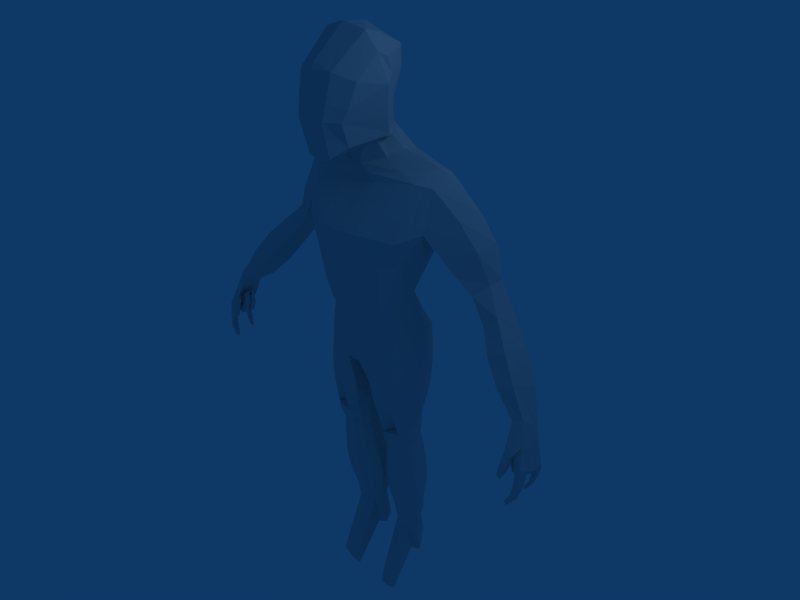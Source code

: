 # Source: maos.blend  (saved by Blender 2.49.2; exported with 4.5.12 LTS)
import bpy
from mathutils import Matrix  # noqa: F401  (used for matrix-valued properties, if any)

bpy.ops.wm.read_factory_settings(use_empty=True)
scene = bpy.context.scene
scene.name = 'Scene'

# ---- collections
col_collection_1 = bpy.data.collections.new('Collection 1'); scene.collection.children.link(col_collection_1)

# ---- materials (node trees are filled in below, after node groups)
mat_material = bpy.data.materials.new('Material')
mat_material.alpha_threshold = 0.0
mat_material.roughness = 0.5
mat_material.line_color = (0.0, 0.0, 0.0, 1.0)

# ---- material node trees

# ---- world
world_world = bpy.data.worlds.new('World'); scene.world = world_world
world_world.color = (0.05656, 0.2208, 0.4)
world_world.use_sun_shadow = False
world_world.sun_shadow_jitter_overblur = 0.0
world_world.cycles.sampling_method = 'MANUAL'
world_world.cycles.sample_map_resolution = 256

# ---- cameras
cam_camera = bpy.data.cameras.new('Camera')
cam_camera.passepartout_alpha = 0.2
cam_camera.clip_end = 100.0
cam_camera.lens = 35.0
cam_camera.ortho_scale = 7.314
cam_camera.show_passepartout = False
cam_camera.show_safe_areas = True
cam_camera.dof.focus_distance = 0.0
cam_camera.dof.aperture_fstop = 128.0

# ---- lights
light_spot = bpy.data.lights.new('Spot', 'POINT')
light_spot.transmission_factor = 0.0
light_spot.cutoff_distance = 30.0
light_spot.energy = 100.0
light_spot.shadow_buffer_clip_start = 1.001
light_spot.shadow_soft_size = 1.0
light_spot.shadow_maximum_resolution = 0.006
light_spot.use_absolute_resolution = True
light_spot.cycles.use_multiple_importance_sampling = False

# ---- meshes
me_cube = bpy.data.meshes.new('Cube')
me_cube.from_pydata([(0.6936, 0.127, 0.4675), (0.6611, -0.1674, 0.3611), (0.6352, 0.1076, 0.6949), (0.6366, -0.2915, 0.7428), (0.0, 0.4943, 0.3633), (0.0, -0.4261, 0.1763), (0.0, 0.331, 0.9675), (0.0, -0.5432, 0.7818), (0.0, -0.7189, 1.716), (0.0, 0.5869, 1.91), (1.114, -0.1734, 1.758), (1.072, 0.5714, 1.989), (1.141, 0.5042, 2.258), (1.151, -0.03303, 2.337), (0.0, 0.543, 2.344), (0.0, -0.2679, 2.284), (0.5563, 0.3772, 0.3627), (0.2552, 0.4531, 0.3481), (0.5373, -0.3026, 0.3658), (0.269, -0.4262, 0.2311), (0.5361, 0.1873, 0.6865), (0.2597, 0.3342, 0.8405), (0.5379, -0.4437, 0.7343), (0.2244, -0.5438, 0.7986), (0.291, -0.7076, 1.716), (0.8438, -0.4188, 1.622), (0.3316, 0.7085, 1.82), (0.8428, 0.6564, 1.764), (0.9489, 0.5195, 2.392), (0.3601, 0.6646, 2.314), (0.9489, -0.1505, 2.377), (0.3493, -0.2679, 2.295), (2.967, -0.349, -0.002375), (3.025, -0.1505, -0.05099), (2.811, -0.1053, -0.1153), (2.827, -0.3808, -0.05015), (1.756, 0.0576, 1.068), (1.919, 0.1968, 1.225), (1.909, 0.4362, 1.211), (1.813, 0.4693, 1.096), (0.1138, -0.4527, -0.3376), (0.4683, -0.3303, -0.02625), (0.2443, 0.5912, -0.03595), (0.5575, 0.5768, 0.06703), (0.0, -0.4532, -0.3611), (0.0, 0.5466, -0.05555), (0.7671, -0.0983, 0.1591), (0.7616, 0.218, 0.1452), (0.6634, 0.1351, -1.461), (0.6718, -0.2277, -1.473), (0.4624, 0.4551, -1.456), (0.2442, 0.3122, -1.452), (0.4118, -0.2626, -1.516), (0.2624, -0.1676, -1.473), (0.2624, -0.1676, -1.473), (0.3916, -0.2625, -1.516), (0.2442, 0.3122, -1.452), (0.4624, 0.4551, -1.456), (0.6718, -0.2277, -1.473), (0.6634, 0.1351, -1.461), (0.6082, 0.2569, -3.434), (0.5684, 0.0555, -3.45), (0.4234, 0.4741, -3.385), (0.2715, 0.3643, -3.391), (0.4091, 0.03105, -3.42), (0.2798, 0.09785, -3.45), (0.2798, 0.09785, -3.45), (0.4103, 0.05214, -3.446), (0.2891, 0.2564, -3.45), (0.4429, 0.3572, -3.453), (0.5684, 0.0555, -3.45), (0.5656, 0.2176, -3.45), (0.3743, 0.4572, 2.608), (0.3881, -0.05266, 2.544), (0.06845, -0.2613, 2.503), (0.06845, -0.2613, 2.503), (0.2557, -0.06607, 2.626), (0.07738, 0.5099, 2.519), (0.3717, 0.46, 2.607), (0.0, -0.2613, 2.494), (0.0, 0.5204, 2.523), (0.0, 0.2512, 2.96), (0.0, -0.3088, 2.713), (0.2832, 0.1392, 2.994), (0.1755, 0.2153, 2.995), (0.173, -0.3115, 2.719), (0.173, -0.3115, 2.719), (0.2832, -0.1762, 2.82), (0.2832, 0.1392, 2.994), (0.2832, 0.1392, 2.994), (0.2832, -0.1762, 2.82), (0.173, -0.3115, 2.719), (0.173, -0.3115, 2.719), (0.1755, 0.2153, 2.995), (0.2832, 0.1392, 2.994), (0.0, -0.3088, 2.713), (0.0, 0.1402, 2.98), (0.0, 0.2542, 2.963), (0.0, -0.3088, 2.713), (0.2832, 0.1392, 2.994), (0.1755, 0.2153, 2.995), (0.173, -0.3115, 2.719), (0.173, -0.3115, 2.719), (0.2832, -0.1762, 2.82), (0.2832, 0.1392, 2.994), (0.0, -0.04801, 4.206), (0.0, -0.8476, 3.819), (0.508, -0.1419, 3.842), (0.274, -0.04564, 4.094), (0.508, -0.6436, 3.606), (0.282, -0.8343, 3.723), (0.282, -0.8343, 3.723), (0.254, -0.05916, 4.101), (0.508, -0.1419, 3.842), (0.0, -0.9081, 3.734), (0.0, -0.04801, 4.206), (0.7856, -0.02747, 0.4293), (0.7433, -0.09365, 0.6991), (1.075, 0.2244, 1.689), (1.229, 0.2353, 2.435), (1.054, 0.1854, 2.534), (3.058, -0.2535, -0.03496), (2.797, -0.2569, -0.1397), (2.005, 0.3203, 1.301), (1.717, 0.3181, 0.9903), (0.8229, 0.04933, 0.1736), (0.05756, 0.2004, -0.4211), (0.0, 0.1066, -0.4188), (0.1814, -0.0499, -1.475), (0.733, -0.1117, -1.412), (0.736, -0.1116, -1.416), (0.1814, -0.05006, -1.473), (0.1723, 0.1837, -3.449), (0.6782, 0.1384, -3.465), (0.5465, 0.1394, -3.452), (0.3166, 0.172, -3.452), (0.4394, 0.1928, -3.454), (0.4213, 0.157, 2.677), (0.4613, 0.1583, 2.645), (0.2515, -0.05247, 3.023), (0.2966, -0.0267, 3.029), (0.4193, -0.02144, 2.878), (0.5247, -0.3175, 3.909), (0.3484, -0.3507, 4.145), (0.0, -0.3959, 4.226), (0.1942, -0.852, 2.676), (0.2275, -0.9609, 3.151), (0.2547, -0.9186, 3.36), (0.0, -0.8469, 2.619), (0.0, -1.034, 3.128), (0.0, -0.9918, 3.354), (0.0, 0.3427, 3.22), (0.0, 0.4582, 3.614), (0.0, 0.4269, 3.931), (0.2142, 0.2031, 3.266), (0.2414, 0.3186, 3.636), (0.2687, 0.2873, 3.929), (0.3394, 0.07067, 3.188), (0.3956, 0.01612, 3.411), (0.4518, -0.03843, 3.634), (0.3394, 0.07067, 3.188), (0.3956, 0.01612, 3.411), (0.4518, -0.03843, 3.634), (0.3394, -0.6654, 2.813), (0.3956, -0.798, 3.143), (0.4518, -0.7418, 3.297), (0.1942, -0.852, 2.676), (0.2275, -0.9609, 3.151), (0.2547, -0.9186, 3.36), (0.4264, -0.08305, 2.912), (0.4944, -0.1578, 3.111), (0.6072, -0.2368, 3.547), (0.6603, 0.4898, 2.499), (0.6682, -0.1016, 2.461), (0.2089, -0.2646, 2.399), (0.0, -0.2646, 2.389), (0.0, 0.5317, 2.434), (0.2187, 0.5872, 2.417), (0.8294, 0.1729, 2.607), (0.7816, -0.2686, 1.274), (0.0, -0.6896, 1.265), (0.0, 0.4308, 1.363), (0.7798, 0.3742, 1.29), (0.204, -0.6845, 1.276), (0.6205, -0.485, 1.242), (0.6177, 0.4484, 1.284), (0.208, 0.5384, 1.315), (0.8629, 0.05809, 1.203), (0.6434, 0.1705, 0.3886), (0.5992, -0.235, 0.3635), (0.5856, 0.1474, 0.6907), (0.5873, -0.3677, 0.7385), (0.9786, -0.2959, 1.69), (0.9572, 0.6139, 1.877), (1.045, 0.5119, 2.325), (1.05, -0.09174, 2.357), (0.6314, -0.259, 0.1014), (0.6538, 0.4513, 0.1292), (0.5494, 0.3561, -1.454), (0.5482, -0.1518, -1.453), (0.5426, -0.2846, -1.465), (0.5494, 0.3561, -1.454), (0.5145, 0.3574, -3.405), (0.5027, -0.007313, -3.398), (0.4894, 0.05382, -3.448), (0.5469, 0.3267, -3.435), (1.141, 0.2103, 2.484), (0.4929, 0.1661, -3.453), (0.7011, -0.3769, 1.258), (0.6987, 0.4113, 1.287), (1.33, -0.09044, 1.514), (1.546, -0.007523, 1.269), (1.474, 0.08431, 1.985), (1.739, 0.144, 1.626), (1.462, 0.5584, 1.925), (1.726, 0.5549, 1.586), (1.369, 0.6192, 1.69), (1.609, 0.6094, 1.385), (1.567, 0.323, 2.087), (1.848, 0.3531, 1.733), (1.266, 0.2591, 1.365), (1.459, 0.2907, 1.142), (2.521, -0.3181, 0.2324), (2.258, -0.1998, 0.5009), (2.028, -0.02564, 0.7761), (2.721, -0.2669, 0.3356), (2.465, -0.1397, 0.6505), (2.193, 0.02946, 0.9376), (2.774, 0.06868, 0.348), (2.501, 0.2192, 0.6538), (2.203, 0.3282, 0.931), (2.496, 0.131, 0.2395), (2.248, 0.2808, 0.5212), (2.035, 0.3748, 0.805), (2.909, -0.0846, 0.3495), (2.645, 0.05242, 0.6945), (2.323, 0.1867, 1.002), (2.424, -0.09172, 0.09733), (2.151, 0.04604, 0.3673), (1.936, 0.1825, 0.6751), (0.219, 0.5633, -0.5682), (0.2221, 0.4463, -0.9638), (0.1713, -0.3283, -0.7212), (0.1802, -0.268, -1.062), (0.7999, -0.1687, -0.4575), (0.7765, -0.2272, -0.9285), (0.7893, 0.3152, -0.4559), (0.7663, 0.2375, -0.9215), (0.5485, 0.6193, -0.4955), (0.5392, 0.5741, -0.9308), (0.448, -0.3554, -0.6216), (0.4232, -0.3428, -1.038), (0.1009, 0.1067, -0.7706), (0.08849, 0.03166, -1.088), (0.9098, 0.004304, -0.4227), (0.8729, -0.06184, -0.869), (0.6637, 0.4878, -0.4531), (0.6552, 0.4363, -0.906), (0.6395, -0.3186, -0.4977), (0.6151, -0.3402, -0.9425), (0.2647, 0.3259, -1.785), (0.2357, 0.3653, -2.071), (0.1995, 0.4175, -2.399), (0.1991, 0.4549, -2.752), (0.2274, 0.4603, -3.104), (0.2847, -0.09782, -1.807), (0.2442, -0.07647, -2.143), (0.2061, -0.05367, -2.47), (0.2062, -0.007465, -2.824), (0.2563, 0.06193, -3.175), (0.6376, -0.1429, -1.807), (0.6643, -0.1301, -2.143), (0.6877, -0.1152, -2.47), (0.6694, -0.06664, -2.824), (0.6021, 0.01775, -3.175), (0.6297, 0.1625, -1.794), (0.6557, 0.2081, -2.131), (0.6785, 0.2532, -2.458), (0.6604, 0.2927, -2.811), (0.6189, 0.3512, -3.147), (0.4528, 0.4331, -1.789), (0.4577, 0.5019, -2.066), (0.4543, 0.5729, -2.395), (0.4441, 0.6047, -2.748), (0.4098, 0.5744, -3.098), (0.4025, -0.169, -1.83), (0.3925, -0.1612, -2.16), (0.3862, -0.1508, -2.476), (0.39, -0.1008, -2.814), (0.402, -0.00777, -3.157), (0.2065, -0.009167, -1.806), (0.1403, 0.02961, -2.142), (0.07355, 0.06865, -2.469), (0.06497, 0.1109, -2.822), (0.1396, 0.1509, -3.174), (0.7037, -0.05563, -1.772), (0.7568, -0.02604, -2.112), (0.8109, 0.004407, -2.447), (0.8056, 0.04865, -2.815), (0.7181, 0.104, -3.18), (0.5278, 0.3588, -1.787), (0.5489, 0.4045, -2.074), (0.5586, 0.4625, -2.401), (0.5445, 0.4982, -2.754), (0.4853, 0.4926, -3.106), (0.5304, -0.1889, -1.794), (0.5422, -0.1891, -2.119), (0.5544, -0.1881, -2.432), (0.5482, -0.1422, -2.776), (0.5172, -0.04302, -3.131), (0.2329, 0.3301, -1.619), (0.2506, -0.1464, -1.641), (0.6795, -0.2056, -1.641), (0.6709, 0.1538, -1.629), (0.4616, 0.4709, -1.624), (0.3895, -0.2398, -1.678), (0.1609, -0.03034, -1.64), (0.7529, -0.09114, -1.589), (0.5528, 0.3733, -1.621), (0.5465, -0.2635, -1.629), (3.081, -0.3531, -0.6175), (3.181, -0.3487, -0.6033), (3.029, -0.542, -0.6192), (3.056, -0.1806, -0.6165), (3.151, -0.1827, -0.6158), (3.114, -0.5413, -0.5895), (2.958, -0.3141, -0.3541), (2.926, -0.4714, -0.328), (2.919, -0.1271, -0.3685), (3.158, -0.2999, -0.3101), (3.088, -0.1706, -0.3333), (3.042, -0.4488, -0.2892), (3.057, -0.4459, -0.612), (3.071, -0.2669, -0.6215), (3.161, -0.2564, -0.611), (3.15, -0.4508, -0.5909), (2.881, -0.2866, -0.2327), (3.119, -0.2732, -0.1688), (2.954, -0.3985, -0.3328), (2.95, -0.2263, -0.3531), (3.134, -0.2317, -0.318), (3.111, -0.3709, -0.2959), (2.913, -0.3403, -0.2798), (2.911, -0.2542, -0.2899), (3.126, -0.2525, -0.2434), (3.115, -0.322, -0.2324), (2.97, -0.5451, -1.118), (2.953, -0.5389, -1.062), (2.976, -0.598, -1.094), (2.947, -0.5984, -1.045), (3.123, -0.496, -0.8443), (3.055, -0.4814, -0.8151), (3.105, -0.5789, -0.8204), (3.036, -0.5796, -0.8088), (3.071, -0.5168, -0.9957), (3.025, -0.502, -0.937), (3.066, -0.5977, -0.9659), (3.011, -0.5984, -0.9227), (3.067, -0.3452, -0.5732), (3.024, -0.5414, -0.575), (3.031, -0.1691, -0.5869), (3.207, -0.3552, -0.5702), (3.151, -0.189, -0.5834), (3.116, -0.5382, -0.5432), (3.054, -0.4456, -0.5712), (3.05, -0.2631, -0.5785), (3.184, -0.2712, -0.5747), (3.157, -0.4517, -0.5585), (3.15, -0.4614, -0.6323), (3.061, -0.4511, -0.6374), (3.116, -0.5444, -0.6159), (3.034, -0.5451, -0.6409), (3.128, -0.4961, -0.8213), (3.062, -0.4829, -0.7977), (3.11, -0.5733, -0.7999), (3.044, -0.574, -0.7929), (3.111, -0.5011, -0.8641), (3.05, -0.4875, -0.834), (3.096, -0.5776, -0.8414), (3.034, -0.5782, -0.8274), (3.083, -0.5161, -0.9699), (3.036, -0.5023, -0.9185), (3.076, -0.5921, -0.9427), (3.023, -0.5927, -0.9062), (3.055, -0.5221, -1.012), (3.015, -0.5091, -0.9565), (3.052, -0.5954, -0.9843), (3.003, -0.596, -0.9428), (2.933, -0.4237, -0.483), (2.863, -0.4164, -0.4727), (2.92, -0.3276, -0.4974), (2.849, -0.3311, -0.4665), (2.935, -0.4301, -0.5287), (2.864, -0.4242, -0.5255), (2.922, -0.3305, -0.546), (2.848, -0.3362, -0.5217), (2.984, -0.4461, -0.663), (2.917, -0.446, -0.6855), (2.97, -0.3478, -0.6877), (2.895, -0.3592, -0.6913), (2.945, -0.4383, -0.6879), (3.017, -0.4378, -0.6954), (2.965, -0.3377, -0.6924), (3.038, -0.3524, -0.7184), (3.062, -0.4475, -0.6336), (3.153, -0.4473, -0.6058), (3.092, -0.3438, -0.6289), (3.19, -0.3555, -0.6231), (2.936, -0.4316, -0.5054), (2.86, -0.4241, -0.4971), (2.922, -0.3251, -0.5225), (2.844, -0.3301, -0.4913), (2.998, -0.4467, -0.6708), (2.927, -0.4475, -0.6992), (2.984, -0.3404, -0.6987), (2.902, -0.3537, -0.707), (2.916, -0.4076, -0.3528), (2.861, -0.3974, -0.3239), (2.904, -0.3399, -0.3549), (2.857, -0.3344, -0.3113), (2.86, -0.2495, -0.2088), (2.9, -0.2533, -0.4025), (2.845, -0.2923, -0.3818), (2.89, -0.3142, -0.4082), (2.991, -0.2496, -0.7538), (2.969, -0.2497, -0.6814), (2.988, -0.3372, -0.7449), (2.951, -0.3482, -0.6868), (2.859, -0.2164, -0.5307), (2.929, -0.2323, -0.5571), (2.845, -0.3002, -0.5464), (2.909, -0.3285, -0.5537), (3.169, -0.2621, -0.6323), (3.108, -0.2608, -0.5672), (3.151, -0.3498, -0.6169), (3.078, -0.3538, -0.5717), (3.011, -0.2544, -0.7431), (2.986, -0.2544, -0.6764), (3.007, -0.3361, -0.7341), (2.969, -0.3455, -0.6814), (2.91, -0.234, -0.7027), (2.978, -0.2473, -0.6971), (2.903, -0.3149, -0.707), (2.959, -0.3371, -0.686), (2.862, -0.2196, -0.5587), (2.928, -0.2343, -0.5789), (2.85, -0.2985, -0.5718), (2.909, -0.3244, -0.5744), (2.862, -0.2214, -0.5085), (2.925, -0.2362, -0.5349), (2.849, -0.2971, -0.5236), (2.907, -0.3231, -0.5327), (3.037, -0.2829, -0.901), (3.073, -0.2671, -0.9372), (3.026, -0.2106, -0.903), (3.057, -0.2062, -0.9516), (3.055, -0.2792, -0.8718), (3.094, -0.2628, -0.9042), (3.045, -0.2039, -0.8723), (3.08, -0.1992, -0.9181), (3.07, -0.2755, -0.8052), (3.118, -0.2593, -0.8196), (3.062, -0.1997, -0.8012), (3.111, -0.1934, -0.8303), (3.08, -0.273, -0.7771), (3.131, -0.2566, -0.7859), (3.074, -0.1967, -0.7716), (3.127, -0.1896, -0.7957), (3.078, -0.267, -0.6493), (3.145, -0.2497, -0.6329), (3.078, -0.1872, -0.6371), (3.151, -0.1751, -0.6386), (3.046, -0.2849, -0.8853), (3.086, -0.2674, -0.9232), (3.034, -0.2046, -0.8867), (3.069, -0.1999, -0.9387), (3.074, -0.2777, -0.7903), (3.127, -0.2602, -0.8031), (3.066, -0.1956, -0.7852), (3.121, -0.1885, -0.8141), (2.982, -0.2858, -0.991), (3.0, -0.2742, -1.032), (2.972, -0.236, -0.9983), (2.982, -0.2317, -1.046), (2.844, -0.5327, -0.5294), (2.859, -0.6109, -0.5226), (2.953, -0.5367, -0.5457), (2.949, -0.6228, -0.5561), (2.852, -0.5163, -0.4807), (2.868, -0.5936, -0.4659), (2.965, -0.5194, -0.4952), (2.963, -0.607, -0.4971), (2.85, -0.4917, -0.4334), (2.868, -0.5565, -0.3913), (2.965, -0.4927, -0.44), (2.966, -0.5737, -0.4105), (2.842, -0.5221, -0.5045), (2.859, -0.607, -0.4939), (2.963, -0.5259, -0.5216), (2.96, -0.6206, -0.5294), (2.829, -0.5772, -0.6669), (2.839, -0.6446, -0.6847), (2.903, -0.5849, -0.686), (2.902, -0.6501, -0.7192), (0.4128, 0.5482, -3.881), (0.2609, 0.4385, -3.887), (0.2691, 0.172, -3.946), (0.2691, 0.172, -3.946), (0.3997, 0.1263, -3.942), (0.5577, 0.1297, -3.946), (0.5577, 0.1297, -3.946), (0.1616, 0.2578, -3.946), (0.5975, 0.331, -3.93), (0.6676, 0.2126, -3.962), (0.5039, 0.4315, -3.902), (0.4787, 0.128, -3.944), (0.4936, -0.2936, -4.558), (0.5709, -0.2815, -4.547), (0.5709, -0.2815, -4.547), (0.4163, -0.3058, -4.57), (0.2834, -0.2775, -4.596), (0.2834, -0.2775, -4.596), (0.5265, -0.3321, -4.439), (0.6038, -0.32, -4.427), (0.4493, -0.3443, -4.45), (0.3164, -0.316, -4.476), (0.3164, -0.316, -4.476), (0.6038, -0.32, -4.427)], [], [(22, 23, 19, 18), (23, 7, 5, 19), (16, 17, 21, 20), (17, 4, 6, 21), (27, 26, 29, 28), (26, 9, 14, 29), (8, 24, 31, 15), (24, 25, 30, 31), (19, 5, 44, 40), (18, 19, 40, 41), (4, 17, 42, 45), (17, 16, 43, 42), (52, 53, 54, 55), (51, 50, 57, 56), (64, 65, 66, 67), (63, 62, 69, 68), (75, 76, 73, 74), (74, 73, 87, 86), (75, 74, 86, 85), (72, 78, 83, 88), (78, 77, 84, 83), (77, 80, 81, 84), (79, 75, 85, 82), (82, 85, 92, 95), (84, 81, 96, 93), (83, 84, 93, 94), (88, 83, 94, 89), (85, 86, 91, 92), (86, 87, 90, 91), (91, 90, 103, 102), (92, 91, 102, 101), (89, 94, 99, 104), (94, 93, 100, 99), (93, 96, 97, 100), (95, 92, 101, 98), (114, 111, 110, 106), (112, 115, 105, 108), (113, 112, 108, 107), (116, 0, 2, 117), (117, 3, 1, 116), (0, 116, 125, 47), (116, 1, 46, 125), (42, 126, 127, 45), (126, 40, 44, 127), (48, 129, 130, 59), (129, 49, 58, 130), (53, 128, 131, 54), (128, 51, 56, 131), (60, 133, 134, 71), (133, 61, 70, 134), (65, 132, 135, 66), (132, 63, 68, 135), (69, 136, 135, 68), (136, 67, 66, 135), (76, 137, 138, 73), (137, 78, 72, 138), (73, 138, 139, 87), (138, 72, 88, 139), (87, 139, 140, 90), (139, 88, 89, 140), (90, 140, 141, 103), (140, 89, 104, 141), (108, 143, 142, 107), (143, 110, 109, 142), (105, 144, 143, 108), (144, 106, 110, 143), (101, 145, 148, 98), (145, 146, 149, 148), (146, 147, 150, 149), (147, 111, 114, 150), (97, 151, 154, 100), (151, 152, 155, 154), (152, 153, 156, 155), (153, 115, 112, 156), (100, 154, 157, 99), (154, 155, 158, 157), (155, 156, 159, 158), (156, 112, 113, 159), (99, 157, 160, 104), (157, 158, 161, 160), (158, 159, 162, 161), (159, 113, 107, 162), (102, 166, 145, 101), (166, 167, 146, 145), (167, 168, 147, 146), (168, 110, 111, 147), (103, 163, 166, 102), (163, 164, 167, 166), (164, 165, 168, 167), (165, 109, 110, 168), (141, 169, 163, 103), (169, 170, 164, 163), (170, 171, 165, 164), (171, 142, 109, 165), (104, 160, 169, 141), (160, 161, 170, 169), (161, 162, 171, 170), (162, 107, 142, 171), (31, 174, 175, 15), (174, 75, 79, 175), (30, 173, 174, 31), (173, 76, 75, 174), (14, 176, 177, 29), (176, 80, 77, 177), (29, 177, 172, 28), (177, 77, 78, 172), (120, 178, 173, 30), (178, 137, 76, 173), (28, 172, 178, 120), (172, 78, 137, 178), (23, 183, 180, 7), (183, 24, 8, 180), (22, 184, 183, 23), (184, 25, 24, 183), (21, 186, 185, 20), (186, 26, 27, 185), (6, 181, 186, 21), (181, 9, 26, 186), (117, 187, 179, 3), (187, 118, 10, 179), (2, 182, 187, 117), (182, 11, 118, 187), (3, 191, 189, 1), (191, 22, 18, 189), (0, 188, 190, 2), (188, 16, 20, 190), (11, 193, 194, 12), (193, 27, 28, 194), (25, 192, 195, 30), (192, 10, 13, 195), (1, 189, 196, 46), (189, 18, 41, 196), (16, 188, 197, 43), (188, 0, 47, 197), (49, 199, 200, 58), (199, 52, 55, 200), (50, 198, 201, 57), (198, 48, 59, 201), (61, 203, 204, 70), (203, 64, 67, 204), (62, 202, 205, 69), (202, 60, 71, 205), (120, 206, 194, 28), (206, 119, 12, 194), (30, 195, 206, 120), (195, 13, 119, 206), (134, 207, 205, 71), (207, 136, 69, 205), (70, 204, 207, 134), (204, 67, 136, 207), (179, 208, 191, 3), (208, 184, 22, 191), (10, 192, 208, 179), (192, 25, 184, 208), (185, 209, 190, 20), (209, 182, 2, 190), (27, 193, 209, 185), (193, 11, 182, 209), (10, 210, 212, 13), (210, 211, 213, 212), (211, 36, 37, 213), (12, 214, 216, 11), (214, 215, 217, 216), (215, 38, 39, 217), (123, 219, 213, 37), (219, 218, 212, 213), (218, 119, 13, 212), (38, 215, 219, 123), (215, 214, 218, 219), (214, 12, 119, 218), (124, 221, 217, 39), (221, 220, 216, 217), (220, 118, 11, 216), (36, 211, 221, 124), (211, 210, 220, 221), (210, 10, 118, 220), (36, 224, 227, 37), (224, 223, 226, 227), (223, 222, 225, 226), (222, 35, 32, 225), (38, 230, 233, 39), (230, 229, 232, 233), (229, 228, 231, 232), (228, 33, 34, 231), (121, 234, 225, 32), (234, 235, 226, 225), (235, 236, 227, 226), (236, 123, 37, 227), (33, 228, 234, 121), (228, 229, 235, 234), (229, 230, 236, 235), (230, 38, 123, 236), (122, 237, 231, 34), (237, 238, 232, 231), (238, 239, 233, 232), (239, 124, 39, 233), (35, 222, 237, 122), (222, 223, 238, 237), (223, 224, 239, 238), (224, 36, 124, 239), (43, 248, 240, 42), (248, 249, 241, 240), (249, 50, 51, 241), (40, 242, 250, 41), (242, 243, 251, 250), (243, 53, 52, 251), (126, 252, 242, 40), (252, 253, 243, 242), (253, 128, 53, 243), (42, 240, 252, 126), (240, 241, 253, 252), (241, 51, 128, 253), (125, 254, 246, 47), (254, 255, 247, 246), (255, 129, 48, 247), (46, 244, 254, 125), (244, 245, 255, 254), (245, 49, 129, 255), (197, 256, 248, 43), (256, 257, 249, 248), (257, 198, 50, 249), (47, 246, 256, 197), (246, 247, 257, 256), (247, 48, 198, 257), (196, 258, 244, 46), (258, 259, 245, 244), (259, 199, 49, 245), (41, 250, 258, 196), (250, 251, 259, 258), (251, 52, 199, 259), (280, 281, 261, 260), (281, 282, 262, 261), (282, 283, 263, 262), (283, 284, 264, 263), (284, 62, 63, 264), (265, 266, 286, 285), (266, 267, 287, 286), (267, 268, 288, 287), (268, 269, 289, 288), (269, 65, 64, 289), (290, 291, 266, 265), (291, 292, 267, 266), (292, 293, 268, 267), (293, 294, 269, 268), (294, 132, 65, 269), (260, 261, 291, 290), (261, 262, 292, 291), (262, 263, 293, 292), (263, 264, 294, 293), (264, 63, 132, 294), (295, 296, 276, 275), (296, 297, 277, 276), (297, 298, 278, 277), (298, 299, 279, 278), (299, 133, 60, 279), (270, 271, 296, 295), (271, 272, 297, 296), (272, 273, 298, 297), (273, 274, 299, 298), (274, 61, 133, 299), (300, 301, 281, 280), (301, 302, 282, 281), (302, 303, 283, 282), (303, 304, 284, 283), (304, 202, 62, 284), (275, 276, 301, 300), (276, 277, 302, 301), (277, 278, 303, 302), (278, 279, 304, 303), (279, 60, 202, 304), (305, 306, 271, 270), (306, 307, 272, 271), (307, 308, 273, 272), (308, 309, 274, 273), (309, 203, 61, 274), (285, 286, 306, 305), (286, 287, 307, 306), (287, 288, 308, 307), (288, 289, 309, 308), (289, 64, 203, 309), (57, 314, 310, 56), (314, 280, 260, 310), (54, 311, 315, 55), (311, 265, 285, 315), (131, 316, 311, 54), (316, 290, 265, 311), (56, 310, 316, 131), (310, 260, 290, 316), (130, 317, 313, 59), (317, 295, 275, 313), (58, 312, 317, 130), (312, 270, 295, 317), (201, 318, 314, 57), (318, 300, 280, 314), (59, 313, 318, 201), (313, 275, 300, 318), (200, 319, 312, 58), (319, 305, 270, 312), (55, 315, 319, 200), (315, 285, 305, 319), (33, 330, 328, 34), (326, 338, 342, 336), (122, 336, 342, 35), (35, 342, 338, 327), (326, 336, 343, 339), (328, 339, 343, 34), (34, 343, 336, 122), (329, 340, 344, 337), (121, 337, 344, 33), (33, 344, 340, 330), (329, 337, 345, 341), (331, 341, 345, 32), (32, 345, 337, 121), (349, 347, 346, 348), (330, 362, 360, 328), (362, 324, 323, 360), (327, 359, 363, 331), (359, 322, 325, 363), (332, 364, 358, 320), (364, 338, 326, 358), (322, 359, 364, 332), (359, 327, 338, 364), (333, 365, 360, 323), (365, 339, 328, 360), (320, 358, 365, 333), (358, 326, 339, 365), (334, 366, 361, 321), (366, 340, 329, 361), (324, 362, 366, 334), (362, 330, 340, 366), (335, 367, 363, 325), (367, 341, 331, 363), (321, 361, 367, 335), (361, 329, 341, 367), (335, 368, 369, 332), (325, 370, 368, 335), (332, 369, 371, 322), (322, 371, 370, 325), (368, 372, 373, 369), (372, 350, 351, 373), (370, 374, 372, 368), (374, 352, 350, 372), (369, 373, 375, 371), (373, 351, 353, 375), (371, 375, 374, 370), (375, 353, 352, 374), (350, 376, 377, 351), (352, 378, 376, 350), (351, 377, 379, 353), (353, 379, 378, 352), (376, 380, 381, 377), (380, 354, 355, 381), (378, 382, 380, 376), (382, 356, 354, 380), (377, 381, 383, 379), (381, 355, 357, 383), (379, 383, 382, 378), (383, 357, 356, 382), (354, 384, 385, 355), (384, 346, 347, 385), (356, 386, 384, 354), (386, 348, 346, 384), (355, 385, 387, 357), (385, 347, 349, 387), (357, 387, 386, 356), (387, 349, 348, 386), (388, 416, 417, 389), (408, 388, 389, 409), (390, 418, 416, 388), (410, 390, 388, 408), (389, 417, 419, 391), (409, 389, 391, 411), (391, 419, 418, 390), (411, 391, 390, 410), (392, 408, 409, 393), (396, 392, 393, 397), (394, 410, 408, 392), (398, 394, 392, 396), (393, 409, 411, 395), (397, 393, 395, 399), (395, 411, 410, 394), (399, 395, 394, 398), (412, 396, 397, 413), (414, 398, 396, 412), (413, 397, 399, 415), (415, 399, 398, 414), (400, 412, 413, 401), (404, 400, 401, 405), (402, 414, 412, 400), (406, 402, 400, 404), (401, 413, 415, 403), (405, 401, 403, 407), (403, 415, 414, 402), (407, 403, 402, 406), (332, 404, 405, 335), (320, 406, 404, 332), (335, 405, 407, 321), (321, 407, 406, 320), (416, 418, 419, 417), (423, 421, 420, 422), (334, 432, 433, 333), (321, 434, 432, 334), (333, 433, 435, 320), (320, 435, 434, 321), (432, 436, 437, 433), (436, 424, 425, 437), (434, 438, 436, 432), (438, 426, 424, 436), (433, 437, 439, 435), (437, 425, 427, 439), (435, 439, 438, 434), (439, 427, 426, 438), (424, 440, 441, 425), (426, 442, 440, 424), (425, 441, 443, 427), (427, 443, 442, 426), (440, 444, 445, 441), (444, 428, 429, 445), (442, 446, 444, 440), (446, 430, 428, 444), (441, 445, 447, 443), (445, 429, 431, 447), (443, 447, 446, 442), (447, 431, 430, 446), (428, 448, 449, 429), (448, 420, 421, 449), (430, 450, 448, 428), (450, 422, 420, 448), (429, 449, 451, 431), (449, 421, 423, 451), (431, 451, 450, 430), (451, 423, 422, 450), (452, 480, 481, 453), (472, 452, 453, 473), (454, 482, 480, 452), (474, 454, 452, 472), (453, 481, 483, 455), (473, 453, 455, 475), (455, 483, 482, 454), (475, 455, 454, 474), (456, 472, 473, 457), (460, 456, 457, 461), (458, 474, 472, 456), (462, 458, 456, 460), (457, 473, 475, 459), (461, 457, 459, 463), (459, 475, 474, 458), (463, 459, 458, 462), (476, 460, 461, 477), (478, 462, 460, 476), (477, 461, 463, 479), (479, 463, 462, 478), (464, 476, 477, 465), (468, 464, 465, 469), (466, 478, 476, 464), (470, 466, 464, 468), (465, 477, 479, 467), (469, 465, 467, 471), (467, 479, 478, 466), (471, 467, 466, 470), (333, 468, 469, 334), (323, 470, 468, 333), (334, 469, 471, 324), (324, 471, 470, 323), (480, 482, 483, 481), (484, 500, 501, 485), (496, 484, 485, 497), (486, 502, 500, 484), (498, 486, 484, 496), (485, 501, 503, 487), (497, 485, 487, 499), (487, 503, 502, 486), (499, 487, 486, 498), (488, 496, 497, 489), (492, 488, 489, 493), (490, 498, 496, 488), (494, 490, 488, 492), (489, 497, 499, 491), (493, 489, 491, 495), (491, 499, 498, 490), (495, 491, 490, 494), (500, 502, 503, 501), (495, 32, 35, 493), (493, 35, 327, 492), (492, 327, 331, 494), (494, 331, 32, 495), (63, 62, 504, 505), (132, 63, 505, 511), (65, 132, 511, 506), (60, 133, 513, 512), (133, 61, 509, 513), (202, 60, 512, 514), (62, 202, 514, 504), (510, 515, 516, 517), (515, 508, 519, 516), (509, 61, 527, 518), (510, 509, 518, 517), (508, 507, 520, 519), (506, 65, 526, 521), (507, 506, 521, 520), (204, 70, 523, 522), (67, 204, 522, 524), (61, 70, 523, 527), (66, 67, 524, 525), (65, 66, 525, 526), (526, 525, 520, 521), (525, 524, 519, 520), (527, 523, 517, 518), (524, 522, 516, 519), (522, 523, 517, 516)])
me_cube.materials.append(mat_material)
me_cube.use_remesh_preserve_volume = False
me_cube.use_remesh_preserve_attributes = False
me_cube.use_mirror_vertex_groups = False
me_cube.update()

# ---- objects
ob_cube = bpy.data.objects.new('Cube', me_cube)
ob_lamp = bpy.data.objects.new('Lamp', light_spot)
ob_camera = bpy.data.objects.new('Camera', cam_camera)

# ---- transforms, parenting, visibility, modifiers, constraints
ob_cube.location = (0.0, 0.0, 0.0)
ob_cube.lock_rotations_4d = False
ob_cube.empty_display_type = 'ARROWS'
ob_cube.color = (0.0, 0.0, 0.0, 1.0)
ob_cube.lineart.crease_threshold = 0.0
_m = ob_cube.modifiers.new('Mirror', 'MIRROR')
_m.use_clip = True
ob_lamp.location = (4.076, 1.005, 5.904)
ob_lamp.rotation_euler = (0.6503, 0.05522, 1.866)
ob_lamp.lock_rotations_4d = False
ob_lamp.empty_display_type = 'ARROWS'
ob_lamp.color = (0.0, 0.0, 0.0, 0.0)
ob_lamp.lineart.crease_threshold = 0.0
ob_camera.location = (7.481, -6.508, 5.344)
ob_camera.rotation_euler = (1.109, 0.01082, 0.8149)
ob_camera.lock_rotations_4d = False
ob_camera.empty_display_type = 'ARROWS'
ob_camera.color = (0.0, 0.0, 0.0, 0.0)
ob_camera.display_type = 'WIRE'
ob_camera.lineart.crease_threshold = 0.0

# ---- collection membership
col_collection_1.objects.link(ob_cube)
col_collection_1.objects.link(ob_lamp)
col_collection_1.objects.link(ob_camera)

# ---- scene / render settings (as saved in the file)
scene.camera = ob_camera
scene.frame_start = 1; scene.frame_end = 250; scene.frame_set(1)
scene.render.engine = 'BLENDER_EEVEE_NEXT'
scene.render.image_settings.file_format = 'JPEG'
scene.render.image_settings.color_mode = 'RGB'
scene.render.image_settings.compression = 90
scene.render.resolution_x = 800
scene.render.resolution_y = 600
scene.render.pixel_aspect_x = 100.0
scene.render.pixel_aspect_y = 100.0
scene.render.fps = 25
scene.render.dither_intensity = 0.0
scene.render.use_compositing = False
scene.render.use_sequencer = False
scene.render.bake_margin = 2
scene.render.bake_bias = 0.0
scene.render.use_stamp_time = False
scene.render.use_stamp_date = False
scene.render.use_stamp_frame = False
scene.render.use_stamp_camera = False
scene.render.use_stamp_scene = False
scene.render.use_stamp_filename = False
scene.render.use_stamp_render_time = False
scene.render.stamp_font_size = 0
scene.cycles.use_denoising = False
scene.cycles.samples = 10
scene.cycles.sampling_pattern = 'TABULATED_SOBOL'
scene.cycles.light_sampling_threshold = 0.0
scene.cycles.use_adaptive_sampling = False
scene.cycles.use_light_tree = False
scene.cycles.blur_glossy = 0.0
scene.cycles.volume_bounces = 1
scene.cycles.pixel_filter_type = 'GAUSSIAN'
scene.cycles.sample_clamp_indirect = 0.0
scene.view_settings.view_transform = 'Raw'
bpy.context.view_layer.update()
